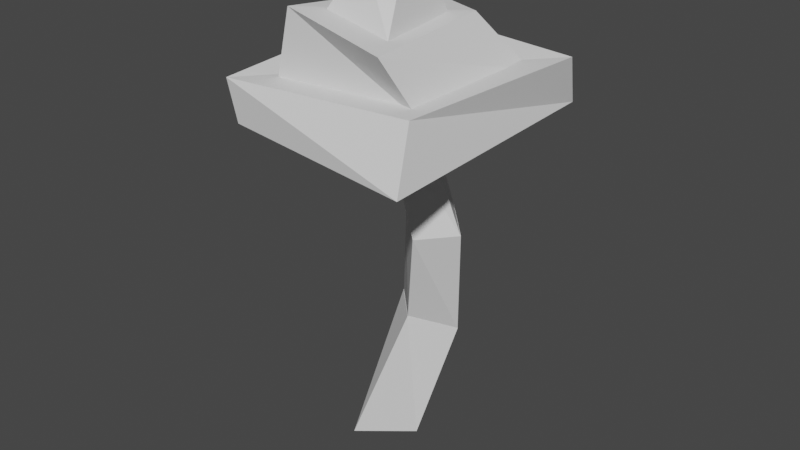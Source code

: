 # Source: WeirdMushroom.blend  (saved by Blender 2.93.21; exported with 4.5.12 LTS)
import bpy
from mathutils import Matrix  # noqa: F401  (used for matrix-valued properties, if any)

bpy.ops.wm.read_factory_settings(use_empty=True)
scene = bpy.context.scene
scene.name = 'Scene'

# ---- collections
col_collection = bpy.data.collections.new('Collection'); scene.collection.children.link(col_collection)

# ---- materials (node trees are filled in below, after node groups)
mat_material_001 = bpy.data.materials.new('Material.001')
mat_material_001.alpha_threshold = 0.0
mat_material_001.use_transparent_shadow = False
mat_material_001.line_color = (0.0, 0.0, 0.0, 1.0)
mat_material = bpy.data.materials.new('Material')
mat_material.alpha_threshold = 0.0
mat_material.use_transparent_shadow = False
mat_material.line_color = (0.0, 0.0, 0.0, 1.0)
mat_material_002 = bpy.data.materials.new('Material.002')
mat_material_002.alpha_threshold = 0.0
mat_material_002.use_transparent_shadow = False
mat_material_002.line_color = (0.0, 0.0, 0.0, 1.0)

# ---- material node trees
mat_material_001.use_nodes = True; mat_material_001.node_tree.nodes.clear()
_N = mat_material_001.node_tree.nodes; _L = mat_material_001.node_tree.links
n0 = _N.new('ShaderNodeOutputMaterial'); n0.name = 'Material Output'; n0.location = (300, 300)
n1 = _N.new('ShaderNodeBsdfPrincipled'); n1.name = 'Principled BSDF'; n1.location = (10, 300)
n1.distribution = 'GGX'
n1.subsurface_method = 'BURLEY'
n1.inputs[2].default_value = 0.4
n1.inputs[3].default_value = 1.45
n1.inputs[27].default_value = (0.0, 0.0, 0.0, 1.0)
n1.inputs[28].default_value = 1.0
_L.new(n1.outputs[0], n0.inputs[0])
n0.is_active_output = True
mat_material.use_nodes = True; mat_material.node_tree.nodes.clear()
_N = mat_material.node_tree.nodes; _L = mat_material.node_tree.links
n0 = _N.new('ShaderNodeOutputMaterial'); n0.name = 'Material Output'; n0.location = (300, 300)
n1 = _N.new('ShaderNodeBsdfPrincipled'); n1.name = 'Principled BSDF'; n1.location = (10, 300)
n1.distribution = 'GGX'
n1.subsurface_method = 'BURLEY'
n1.inputs[2].default_value = 0.4
n1.inputs[3].default_value = 1.45
n1.inputs[27].default_value = (0.0, 0.0, 0.0, 1.0)
n1.inputs[28].default_value = 1.0
_L.new(n1.outputs[0], n0.inputs[0])
n0.is_active_output = True
mat_material_002.use_nodes = True; mat_material_002.node_tree.nodes.clear()
_N = mat_material_002.node_tree.nodes; _L = mat_material_002.node_tree.links
n0 = _N.new('ShaderNodeOutputMaterial'); n0.name = 'Material Output'; n0.location = (300, 300)
n1 = _N.new('ShaderNodeBsdfPrincipled'); n1.name = 'Principled BSDF'; n1.location = (10, 300)
n1.distribution = 'GGX'
n1.subsurface_method = 'BURLEY'
n1.inputs[2].default_value = 0.4
n1.inputs[3].default_value = 1.45
n1.inputs[27].default_value = (0.0, 0.0, 0.0, 1.0)
n1.inputs[28].default_value = 1.0
_L.new(n1.outputs[0], n0.inputs[0])
n0.is_active_output = True

# ---- world
world_world = bpy.data.worlds.new('World'); scene.world = world_world
world_world.use_nodes = True; world_world.node_tree.nodes.clear()
_N = world_world.node_tree.nodes; _L = world_world.node_tree.links
n0 = _N.new('ShaderNodeOutputWorld'); n0.name = 'World Output'; n0.location = (300, 300)
n1 = _N.new('ShaderNodeBackground'); n1.name = 'Background'; n1.location = (10, 300)
n1.inputs[0].default_value = (0.05088, 0.05088, 0.05088, 1.0)
_L.new(n1.outputs[0], n0.inputs[0])
n0.is_active_output = True
world_world.color = (0.05088, 0.05088, 0.05088)
world_world.use_sun_shadow = False
world_world.sun_shadow_jitter_overblur = 0.0

# ---- meshes
me_cube_001 = bpy.data.meshes.new('Cube.001')
me_cube_001.from_pydata([(1.0, 1.0, 1.0), (1.153, 0.7976, -1.183), (1.0, -1.0, 1.0), (1.05, -1.4, -0.9112), (-1.0, 1.0, 1.0), (-1.03, 1.163, -0.9383), (-1.0, -1.0, 1.0), (-1.142, -1.025, -0.6727), (1.168, 0.8089, -1.178), (-0.8274, -0.9655, -2.96), (1.055, -1.404, -0.9088), (-0.9405, -3.178, -2.691), (-1.043, 1.178, -0.9345), (-3.066, -0.8647, -2.973), (-1.156, -1.034, -0.6652), (-3.862, -3.434, -2.363), (-0.6026, 1.702, 2.849), (0.9838, -1.001, 0.9995), (-1.911, 1.853, 2.677), (-0.9974, -0.9999, 1.0), (-0.2557, 2.969, 2.673), (0.9997, 0.9923, 0.9981), (-1.565, 3.12, 2.501), (-0.9974, 0.9883, 0.9955)], [], [(0, 4, 6, 2), (3, 2, 6, 7), (7, 6, 4, 5), (5, 1, 3, 7), (1, 0, 2, 3), (5, 4, 0, 1), (8, 12, 14, 10), (11, 10, 14, 15), (15, 14, 12, 13), (13, 9, 11, 15), (9, 8, 10, 11), (13, 12, 8, 9), (16, 20, 22, 18), (19, 18, 22, 23), (23, 22, 20, 21), (21, 17, 19, 23), (17, 16, 18, 19), (21, 20, 16, 17)])
me_cube_001.polygons.foreach_set('material_index', [0, 0, 0, 0, 0, 0, 1, 1, 1, 1, 1, 1, 2, 2, 2, 2, 2, 2])
_uv = me_cube_001.uv_layers.new(name='UVMap')
_uv.uv.foreach_set('vector', [0.625, 0.5, 0.875, 0.5, 0.875, 0.75, 0.625, 0.75, 0.375, 0.75, 0.625, 0.75, 0.625, 1.0, 0.375, 1.0, 0.375, 0.0, 0.625, 0.0, 0.625, 0.25, 0.375, 0.25, 0.125, 0.5, 0.375, 0.5, 0.375, 0.75, 0.125, 0.75, 0.375, 0.5, 0.625, 0.5, 0.625, 0.75, 0.375, 0.75, 0.375, 0.25, 0.625, 0.25, 0.625, 0.5, 0.375, 0.5, 0.625, 0.5, 0.875, 0.5, 0.875, 0.75, 0.625, 0.75, 0.375, 0.75, 0.625, 0.75, 0.625, 1.0, 0.375, 1.0, 0.375, 0.0, 0.625, 0.0, 0.625, 0.25, 0.375, 0.25, 0.125, 0.5, 0.375, 0.5, 0.375, 0.75, 0.125, 0.75, 0.375, 0.5, 0.625, 0.5, 0.625, 0.75, 0.375, 0.75, 0.375, 0.25, 0.625, 0.25, 0.625, 0.5, 0.375, 0.5, 0.625, 0.5, 0.875, 0.5, 0.875, 0.75, 0.625, 0.75, 0.375, 0.75, 0.625, 0.75, 0.625, 1.0, 0.375, 1.0, 0.375, 0.0, 0.625, 0.0, 0.625, 0.25, 0.375, 0.25, 0.125, 0.5, 0.375, 0.5, 0.375, 0.75, 0.125, 0.75, 0.375, 0.5, 0.625, 0.5, 0.625, 0.75, 0.375, 0.75, 0.375, 0.25, 0.625, 0.25, 0.625, 0.5, 0.375, 0.5])
me_cube_001.materials.append(mat_material_001)
me_cube_001.materials.append(mat_material)
me_cube_001.materials.append(mat_material_002)
me_cube_001.use_remesh_preserve_volume = False
me_cube_001.use_remesh_preserve_attributes = False
me_cube_001.use_mirror_vertex_groups = False
me_cube_001.update()
me_cube_003 = bpy.data.meshes.new('Cube.003')
me_cube_003.from_pydata([(-1.0, -1.0, -1.0), (-1.111, -1.0, 0.5455), (-1.0, 1.0, -1.0), (-0.8495, 0.9478, 1.486), (1.0, -1.305, -1.0), (0.8631, -1.0, 1.0), (0.8912, 1.247, -1.0), (1.0, 1.0, 1.0), (-0.75, -0.75, 0.5524), (-0.5994, -0.75, 3.125), (-0.75, 0.75, 0.5987), (-0.4201, 0.75, 2.599), (0.75, -0.75, 0.5987), (0.5338, -0.9639, 2.599), (0.75, 0.75, 0.5987), (0.3638, 0.4733, 2.599), (-0.375, -0.5439, 2.968), (-0.1731, -0.3024, 4.765), (-0.375, 0.5449, 2.619), (-0.21, 0.3679, 4.238), (0.375, -0.6627, 2.638), (0.2171, -0.3258, 4.183), (0.2424, 0.2568, 2.65), (0.1819, 0.05852, 4.405)], [], [(0, 1, 3, 2), (2, 3, 7, 6), (6, 7, 5, 4), (4, 5, 1, 0), (2, 6, 4, 0), (7, 3, 1, 5), (8, 9, 11, 10), (10, 11, 15, 14), (14, 15, 13, 12), (12, 13, 9, 8), (10, 14, 12, 8), (15, 11, 9, 13), (16, 17, 19, 18), (18, 19, 23, 22), (22, 23, 21, 20), (20, 21, 17, 16), (18, 22, 20, 16), (23, 19, 17, 21)])
_uv = me_cube_003.uv_layers.new(name='UVMap')
_uv.uv.foreach_set('vector', [0.375, 0.0, 0.625, 0.0, 0.625, 0.25, 0.375, 0.25, 0.375, 0.25, 0.625, 0.25, 0.625, 0.5, 0.375, 0.5, 0.375, 0.5, 0.625, 0.5, 0.625, 0.75, 0.375, 0.75, 0.375, 0.75, 0.625, 0.75, 0.625, 1.0, 0.375, 1.0, 0.125, 0.5, 0.375, 0.5, 0.375, 0.75, 0.125, 0.75, 0.625, 0.5, 0.875, 0.5, 0.875, 0.75, 0.625, 0.75, 0.375, 0.0, 0.625, 0.0, 0.625, 0.25, 0.375, 0.25, 0.375, 0.25, 0.625, 0.25, 0.625, 0.5, 0.375, 0.5, 0.375, 0.5, 0.625, 0.5, 0.625, 0.75, 0.375, 0.75, 0.375, 0.75, 0.625, 0.75, 0.625, 1.0, 0.375, 1.0, 0.125, 0.5, 0.375, 0.5, 0.375, 0.75, 0.125, 0.75, 0.625, 0.5, 0.875, 0.5, 0.875, 0.75, 0.625, 0.75, 0.375, 0.0, 0.625, 0.0, 0.625, 0.25, 0.375, 0.25, 0.375, 0.25, 0.625, 0.25, 0.625, 0.5, 0.375, 0.5, 0.375, 0.5, 0.625, 0.5, 0.625, 0.75, 0.375, 0.75, 0.375, 0.75, 0.625, 0.75, 0.625, 1.0, 0.375, 1.0, 0.125, 0.5, 0.375, 0.5, 0.375, 0.75, 0.125, 0.75, 0.625, 0.5, 0.875, 0.5, 0.875, 0.75, 0.625, 0.75])
me_cube_003.use_remesh_fix_poles = True
me_cube_003.use_remesh_preserve_attributes = False
me_cube_003.update()

# ---- objects
ob_stem = bpy.data.objects.new('Stem', me_cube_001)
ob_cap = bpy.data.objects.new('Cap', me_cube_003)

# ---- transforms, parenting, visibility, modifiers, constraints
ob_stem.location = (0.9902, 0.0, 6.661)
ob_stem.rotation_euler = (0.342, -0.03556, 0.8131)
ob_stem.scale = (0.85, 0.85, 2.5)
ob_stem.lock_rotations_4d = False
ob_stem.empty_display_type = 'ARROWS'
ob_stem.lineart.crease_threshold = 0.0
ob_cap.location = (0.5208, -0.9697, 13.75)
ob_cap.scale = (4.0, 4.0, 1.0)

# ---- collection membership
col_collection.objects.link(ob_stem)
col_collection.objects.link(ob_cap)

# ---- scene / render settings (as saved in the file)
scene.frame_start = 1; scene.frame_end = 250; scene.frame_set(1)
scene.render.engine = 'BLENDER_EEVEE_NEXT'
scene.cycles.use_denoising = False
scene.cycles.samples = 128
scene.cycles.sampling_pattern = 'TABULATED_SOBOL'
scene.cycles.use_adaptive_sampling = False
scene.cycles.use_light_tree = False
scene.view_settings.view_transform = 'Filmic'
bpy.context.view_layer.update()

# ---- added for rendering (the .blend has no active camera and no usable light): camera, sun
cam_auto = bpy.data.cameras.new('AutoCamera')
cam_auto.lens = 50.0
cam_auto.sensor_width = 36.0
cam_auto.clip_end = 1000.0
ob_auto_camera = bpy.data.objects.new('AutoCamera', cam_auto)
scene.collection.objects.link(ob_auto_camera)
ob_auto_camera.location = (23.0791, -28.3201, 26.7946)
ob_auto_camera.rotation_euler = (1.09748, -7.21219e-08, 0.694738)
scene.camera = ob_auto_camera
light_auto_sun = bpy.data.lights.new('AutoSun', 'SUN')
light_auto_sun.energy = 3.0
light_auto_sun.angle = 0.0523599
ob_auto_sun = bpy.data.objects.new('AutoSun', light_auto_sun)
scene.collection.objects.link(ob_auto_sun)
ob_auto_sun.rotation_euler = (0.872665, 0.174533, 0.523599)
bpy.context.view_layer.update()
